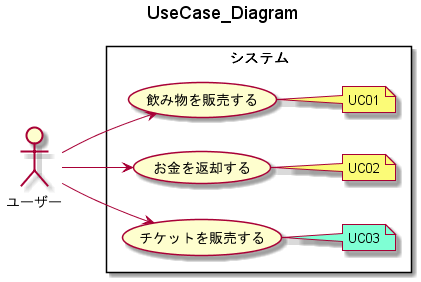

The diagram above was rendered by PlantUML. Its source (embedded in the PNG):
@startuml

title UseCase_Diagram
:ユーザー: as user

rectangle システム {

    (飲み物を販売する) as (sellDrink)
    (お金を返却する) as (returnCharge)
    (チケットを販売する) as (sellTicket)

    left to right direction
    user --> sellDrink
    user --> returnCharge
    user --> sellTicket


    note right of sellDrink
    UC01
    end note

    note right of returnCharge
    UC02
    end note

    note right of sellTicket #Aquamarine
    UC03
    end note

}
@enduml